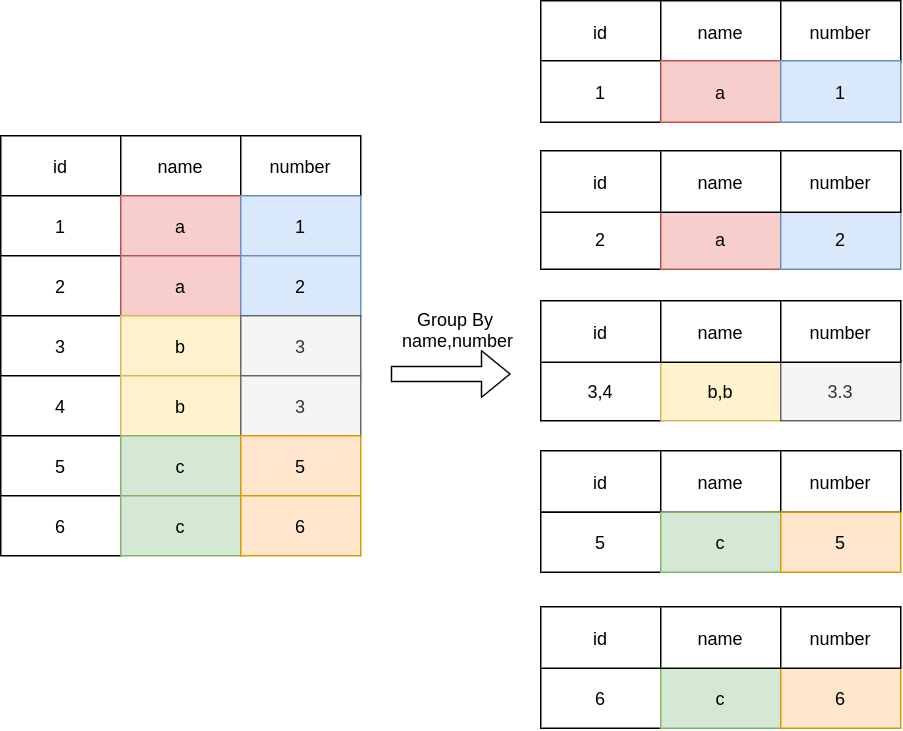

The diagram above was exported from draw.io. Its source (the exported page's mxGraphModel, read from the mxfile embedded in the PNG):
<mxGraphModel dx="1049" dy="651" grid="1" gridSize="10" guides="1" tooltips="1" connect="1" arrows="1" fold="1" page="1" pageScale="1" pageWidth="827" pageHeight="1169" math="0" shadow="0">
  <root>
    <mxCell id="0" />
    <mxCell id="1" parent="0" />
    <mxCell id="kKXdzgpZqEZJFuu9Q_2Z-1" value="id" style="rounded=0;whiteSpace=wrap;html=1;" parent="1" vertex="1">
      <mxGeometry x="120" y="210" width="80" height="40" as="geometry" />
    </mxCell>
    <mxCell id="kKXdzgpZqEZJFuu9Q_2Z-2" value="name" style="rounded=0;whiteSpace=wrap;html=1;" parent="1" vertex="1">
      <mxGeometry x="200" y="210" width="80" height="40" as="geometry" />
    </mxCell>
    <mxCell id="kKXdzgpZqEZJFuu9Q_2Z-9" value="1" style="rounded=0;whiteSpace=wrap;html=1;" parent="1" vertex="1">
      <mxGeometry x="120" y="250" width="80" height="40" as="geometry" />
    </mxCell>
    <mxCell id="kKXdzgpZqEZJFuu9Q_2Z-10" value="a" style="rounded=0;whiteSpace=wrap;html=1;fillColor=#f8cecc;strokeColor=#b85450;" parent="1" vertex="1">
      <mxGeometry x="200" y="250" width="80" height="40" as="geometry" />
    </mxCell>
    <mxCell id="kKXdzgpZqEZJFuu9Q_2Z-11" value="2" style="rounded=0;whiteSpace=wrap;html=1;" parent="1" vertex="1">
      <mxGeometry x="120" y="290" width="80" height="40" as="geometry" />
    </mxCell>
    <mxCell id="kKXdzgpZqEZJFuu9Q_2Z-12" value="a" style="rounded=0;whiteSpace=wrap;html=1;fillColor=#f8cecc;strokeColor=#b85450;" parent="1" vertex="1">
      <mxGeometry x="200" y="290" width="80" height="40" as="geometry" />
    </mxCell>
    <mxCell id="kKXdzgpZqEZJFuu9Q_2Z-13" value="3" style="rounded=0;whiteSpace=wrap;html=1;" parent="1" vertex="1">
      <mxGeometry x="120" y="330" width="80" height="40" as="geometry" />
    </mxCell>
    <mxCell id="kKXdzgpZqEZJFuu9Q_2Z-14" value="b" style="rounded=0;whiteSpace=wrap;html=1;fillColor=#fff2cc;strokeColor=#d6b656;" parent="1" vertex="1">
      <mxGeometry x="200" y="330" width="80" height="40" as="geometry" />
    </mxCell>
    <mxCell id="kKXdzgpZqEZJFuu9Q_2Z-15" value="4" style="rounded=0;whiteSpace=wrap;html=1;" parent="1" vertex="1">
      <mxGeometry x="120" y="370" width="80" height="40" as="geometry" />
    </mxCell>
    <mxCell id="kKXdzgpZqEZJFuu9Q_2Z-16" value="b" style="rounded=0;whiteSpace=wrap;html=1;fillColor=#fff2cc;strokeColor=#d6b656;" parent="1" vertex="1">
      <mxGeometry x="200" y="370" width="80" height="40" as="geometry" />
    </mxCell>
    <mxCell id="kKXdzgpZqEZJFuu9Q_2Z-17" value="5" style="rounded=0;whiteSpace=wrap;html=1;" parent="1" vertex="1">
      <mxGeometry x="120" y="410" width="80" height="40" as="geometry" />
    </mxCell>
    <mxCell id="kKXdzgpZqEZJFuu9Q_2Z-18" value="c" style="rounded=0;whiteSpace=wrap;html=1;fillColor=#d5e8d4;strokeColor=#82b366;" parent="1" vertex="1">
      <mxGeometry x="200" y="410" width="80" height="40" as="geometry" />
    </mxCell>
    <mxCell id="kKXdzgpZqEZJFuu9Q_2Z-19" value="number" style="rounded=0;whiteSpace=wrap;html=1;" parent="1" vertex="1">
      <mxGeometry x="280" y="210" width="80" height="40" as="geometry" />
    </mxCell>
    <mxCell id="kKXdzgpZqEZJFuu9Q_2Z-20" value="1" style="rounded=0;whiteSpace=wrap;html=1;fillColor=#dae8fc;strokeColor=#6c8ebf;" parent="1" vertex="1">
      <mxGeometry x="280" y="250" width="80" height="40" as="geometry" />
    </mxCell>
    <mxCell id="kKXdzgpZqEZJFuu9Q_2Z-21" value="2" style="rounded=0;whiteSpace=wrap;html=1;fillColor=#dae8fc;strokeColor=#6c8ebf;" parent="1" vertex="1">
      <mxGeometry x="280" y="290" width="80" height="40" as="geometry" />
    </mxCell>
    <mxCell id="kKXdzgpZqEZJFuu9Q_2Z-22" value="3" style="rounded=0;whiteSpace=wrap;html=1;fillColor=#f5f5f5;strokeColor=#666666;fontColor=#333333;" parent="1" vertex="1">
      <mxGeometry x="280" y="330" width="80" height="40" as="geometry" />
    </mxCell>
    <mxCell id="kKXdzgpZqEZJFuu9Q_2Z-23" value="3" style="rounded=0;whiteSpace=wrap;html=1;fillColor=#f5f5f5;strokeColor=#666666;fontColor=#333333;" parent="1" vertex="1">
      <mxGeometry x="280" y="370" width="80" height="40" as="geometry" />
    </mxCell>
    <mxCell id="kKXdzgpZqEZJFuu9Q_2Z-24" value="5" style="rounded=0;whiteSpace=wrap;html=1;fillColor=#ffe6cc;strokeColor=#d79b00;" parent="1" vertex="1">
      <mxGeometry x="280" y="410" width="80" height="40" as="geometry" />
    </mxCell>
    <mxCell id="kKXdzgpZqEZJFuu9Q_2Z-25" value="6" style="rounded=0;whiteSpace=wrap;html=1;" parent="1" vertex="1">
      <mxGeometry x="120" y="450" width="80" height="40" as="geometry" />
    </mxCell>
    <mxCell id="kKXdzgpZqEZJFuu9Q_2Z-26" value="c" style="rounded=0;whiteSpace=wrap;html=1;fillColor=#d5e8d4;strokeColor=#82b366;" parent="1" vertex="1">
      <mxGeometry x="200" y="450" width="80" height="40" as="geometry" />
    </mxCell>
    <mxCell id="kKXdzgpZqEZJFuu9Q_2Z-27" value="6" style="rounded=0;whiteSpace=wrap;html=1;fillColor=#ffe6cc;strokeColor=#d79b00;" parent="1" vertex="1">
      <mxGeometry x="280" y="450" width="80" height="40" as="geometry" />
    </mxCell>
    <mxCell id="kKXdzgpZqEZJFuu9Q_2Z-28" value="" style="shape=flexArrow;endArrow=classic;html=1;" parent="1" edge="1">
      <mxGeometry width="50" height="50" relative="1" as="geometry">
        <mxPoint x="380" y="368.82" as="sourcePoint" />
        <mxPoint x="460" y="368.82" as="targetPoint" />
      </mxGeometry>
    </mxCell>
    <mxCell id="kKXdzgpZqEZJFuu9Q_2Z-29" value="Group By &lt;br&gt;name,number" style="text;html=1;strokeColor=none;fillColor=none;align=center;verticalAlign=middle;whiteSpace=wrap;rounded=0;" parent="1" vertex="1">
      <mxGeometry x="380" y="328.82" width="90" height="20" as="geometry" />
    </mxCell>
    <mxCell id="SeXVG0vX2gAUqP_oKkXV-31" value="id" style="rounded=0;whiteSpace=wrap;html=1;" vertex="1" parent="1">
      <mxGeometry x="480" y="120" width="80" height="41" as="geometry" />
    </mxCell>
    <mxCell id="SeXVG0vX2gAUqP_oKkXV-32" value="name" style="rounded=0;whiteSpace=wrap;html=1;" vertex="1" parent="1">
      <mxGeometry x="560" y="120" width="80" height="41" as="geometry" />
    </mxCell>
    <mxCell id="SeXVG0vX2gAUqP_oKkXV-33" value="1" style="rounded=0;whiteSpace=wrap;html=1;" vertex="1" parent="1">
      <mxGeometry x="480" y="160" width="80" height="41" as="geometry" />
    </mxCell>
    <mxCell id="SeXVG0vX2gAUqP_oKkXV-34" value="a" style="rounded=0;whiteSpace=wrap;html=1;fillColor=#f8cecc;strokeColor=#b85450;" vertex="1" parent="1">
      <mxGeometry x="560" y="160" width="80" height="41" as="geometry" />
    </mxCell>
    <mxCell id="SeXVG0vX2gAUqP_oKkXV-37" value="3,4" style="rounded=0;whiteSpace=wrap;html=1;" vertex="1" parent="1">
      <mxGeometry x="480" y="360" width="80" height="40" as="geometry" />
    </mxCell>
    <mxCell id="SeXVG0vX2gAUqP_oKkXV-38" value="b,b" style="rounded=0;whiteSpace=wrap;html=1;fillColor=#fff2cc;strokeColor=#d6b656;" vertex="1" parent="1">
      <mxGeometry x="560" y="360" width="80" height="40" as="geometry" />
    </mxCell>
    <mxCell id="SeXVG0vX2gAUqP_oKkXV-43" value="number" style="rounded=0;whiteSpace=wrap;html=1;" vertex="1" parent="1">
      <mxGeometry x="640" y="120" width="80" height="41" as="geometry" />
    </mxCell>
    <mxCell id="SeXVG0vX2gAUqP_oKkXV-44" value="1" style="rounded=0;whiteSpace=wrap;html=1;fillColor=#dae8fc;strokeColor=#6c8ebf;" vertex="1" parent="1">
      <mxGeometry x="640" y="160" width="80" height="41" as="geometry" />
    </mxCell>
    <mxCell id="SeXVG0vX2gAUqP_oKkXV-46" value="3.3" style="rounded=0;whiteSpace=wrap;html=1;fillColor=#f5f5f5;strokeColor=#666666;fontColor=#333333;" vertex="1" parent="1">
      <mxGeometry x="640" y="360" width="80" height="40" as="geometry" />
    </mxCell>
    <mxCell id="SeXVG0vX2gAUqP_oKkXV-52" value="id" style="rounded=0;whiteSpace=wrap;html=1;" vertex="1" parent="1">
      <mxGeometry x="480" y="320" width="80" height="41" as="geometry" />
    </mxCell>
    <mxCell id="SeXVG0vX2gAUqP_oKkXV-53" value="name" style="rounded=0;whiteSpace=wrap;html=1;" vertex="1" parent="1">
      <mxGeometry x="560" y="320" width="80" height="41" as="geometry" />
    </mxCell>
    <mxCell id="SeXVG0vX2gAUqP_oKkXV-54" value="number" style="rounded=0;whiteSpace=wrap;html=1;" vertex="1" parent="1">
      <mxGeometry x="640" y="320" width="80" height="41" as="geometry" />
    </mxCell>
    <mxCell id="SeXVG0vX2gAUqP_oKkXV-55" value="id" style="rounded=0;whiteSpace=wrap;html=1;" vertex="1" parent="1">
      <mxGeometry x="480" y="420" width="80" height="41" as="geometry" />
    </mxCell>
    <mxCell id="SeXVG0vX2gAUqP_oKkXV-56" value="name" style="rounded=0;whiteSpace=wrap;html=1;" vertex="1" parent="1">
      <mxGeometry x="560" y="420" width="80" height="41" as="geometry" />
    </mxCell>
    <mxCell id="SeXVG0vX2gAUqP_oKkXV-57" value="number" style="rounded=0;whiteSpace=wrap;html=1;" vertex="1" parent="1">
      <mxGeometry x="640" y="420" width="80" height="41" as="geometry" />
    </mxCell>
    <mxCell id="SeXVG0vX2gAUqP_oKkXV-58" value="2" style="rounded=0;whiteSpace=wrap;html=1;" vertex="1" parent="1">
      <mxGeometry x="480" y="259" width="80" height="40" as="geometry" />
    </mxCell>
    <mxCell id="SeXVG0vX2gAUqP_oKkXV-59" value="a" style="rounded=0;whiteSpace=wrap;html=1;fillColor=#f8cecc;strokeColor=#b85450;" vertex="1" parent="1">
      <mxGeometry x="560" y="259" width="80" height="40" as="geometry" />
    </mxCell>
    <mxCell id="SeXVG0vX2gAUqP_oKkXV-60" value="2" style="rounded=0;whiteSpace=wrap;html=1;fillColor=#dae8fc;strokeColor=#6c8ebf;" vertex="1" parent="1">
      <mxGeometry x="640" y="259" width="80" height="40" as="geometry" />
    </mxCell>
    <mxCell id="SeXVG0vX2gAUqP_oKkXV-61" value="5" style="rounded=0;whiteSpace=wrap;html=1;" vertex="1" parent="1">
      <mxGeometry x="480" y="461" width="80" height="40" as="geometry" />
    </mxCell>
    <mxCell id="SeXVG0vX2gAUqP_oKkXV-62" value="c" style="rounded=0;whiteSpace=wrap;html=1;fillColor=#d5e8d4;strokeColor=#82b366;" vertex="1" parent="1">
      <mxGeometry x="560" y="461" width="80" height="40" as="geometry" />
    </mxCell>
    <mxCell id="SeXVG0vX2gAUqP_oKkXV-63" value="5" style="rounded=0;whiteSpace=wrap;html=1;fillColor=#ffe6cc;strokeColor=#d79b00;" vertex="1" parent="1">
      <mxGeometry x="640" y="461" width="80" height="40" as="geometry" />
    </mxCell>
    <mxCell id="SeXVG0vX2gAUqP_oKkXV-64" value="6" style="rounded=0;whiteSpace=wrap;html=1;" vertex="1" parent="1">
      <mxGeometry x="480" y="565" width="80" height="40" as="geometry" />
    </mxCell>
    <mxCell id="SeXVG0vX2gAUqP_oKkXV-65" value="c" style="rounded=0;whiteSpace=wrap;html=1;fillColor=#d5e8d4;strokeColor=#82b366;" vertex="1" parent="1">
      <mxGeometry x="560" y="565" width="80" height="40" as="geometry" />
    </mxCell>
    <mxCell id="SeXVG0vX2gAUqP_oKkXV-66" value="6" style="rounded=0;whiteSpace=wrap;html=1;fillColor=#ffe6cc;strokeColor=#d79b00;" vertex="1" parent="1">
      <mxGeometry x="640" y="565" width="80" height="40" as="geometry" />
    </mxCell>
    <mxCell id="SeXVG0vX2gAUqP_oKkXV-67" value="id" style="rounded=0;whiteSpace=wrap;html=1;" vertex="1" parent="1">
      <mxGeometry x="480" y="524" width="80" height="41" as="geometry" />
    </mxCell>
    <mxCell id="SeXVG0vX2gAUqP_oKkXV-68" value="name" style="rounded=0;whiteSpace=wrap;html=1;" vertex="1" parent="1">
      <mxGeometry x="560" y="524" width="80" height="41" as="geometry" />
    </mxCell>
    <mxCell id="SeXVG0vX2gAUqP_oKkXV-69" value="number" style="rounded=0;whiteSpace=wrap;html=1;" vertex="1" parent="1">
      <mxGeometry x="640" y="524" width="80" height="41" as="geometry" />
    </mxCell>
    <mxCell id="SeXVG0vX2gAUqP_oKkXV-70" value="id" style="rounded=0;whiteSpace=wrap;html=1;" vertex="1" parent="1">
      <mxGeometry x="480" y="220" width="80" height="41" as="geometry" />
    </mxCell>
    <mxCell id="SeXVG0vX2gAUqP_oKkXV-71" value="name" style="rounded=0;whiteSpace=wrap;html=1;" vertex="1" parent="1">
      <mxGeometry x="560" y="220" width="80" height="41" as="geometry" />
    </mxCell>
    <mxCell id="SeXVG0vX2gAUqP_oKkXV-72" value="number" style="rounded=0;whiteSpace=wrap;html=1;" vertex="1" parent="1">
      <mxGeometry x="640" y="220" width="80" height="41" as="geometry" />
    </mxCell>
  </root>
</mxGraphModel>